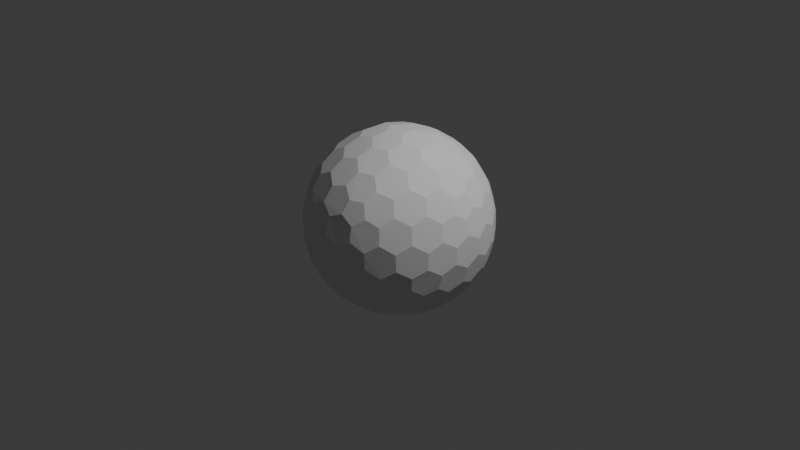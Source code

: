 # Source: Shield01.blend  (saved by Blender 4.3.34; exported with 4.5.12 LTS)
import bpy
from mathutils import Matrix  # noqa: F401  (used for matrix-valued properties, if any)

bpy.ops.wm.read_factory_settings(use_empty=True)
scene = bpy.context.scene
scene.name = 'Scene'

# ---- collections
col_collection = bpy.data.collections.new('Collection'); scene.collection.children.link(col_collection)

# ---- world
world_world = bpy.data.worlds.new('World'); scene.world = world_world
world_world.use_nodes = True; world_world.node_tree.nodes.clear()
_N = world_world.node_tree.nodes; _L = world_world.node_tree.links
n0 = _N.new('ShaderNodeOutputWorld'); n0.name = 'World Output'; n0.location = (300, 300)
n1 = _N.new('ShaderNodeBackground'); n1.name = 'Background'; n1.location = (10, 300)
n1.inputs[0].default_value = (0.05088, 0.05088, 0.05088, 1.0)
_L.new(n1.outputs[0], n0.inputs[0])
n0.is_active_output = True
world_world.color = (0.05088, 0.05088, 0.05088)
world_world.sun_shadow_jitter_overblur = 0.0

# ---- cameras
cam_camera = bpy.data.cameras.new('Camera')
cam_camera.clip_end = 100.0
cam_camera.ortho_scale = 7.314

# ---- lights
light_light = bpy.data.lights.new('Light', 'POINT')
light_light.energy = 1000.0
light_light.shadow_soft_size = 0.1

# ---- meshes
me_icosphere = bpy.data.meshes.new('Icosphere')
me_icosphere.from_pydata([(0.04127, -0.127, -0.9758), (0.7132, -0.4211, -0.533), (-0.108, -0.0785, -0.9758), (-0.108, 0.0785, -0.9758), (0.04127, 0.127, -0.9758), (0.7957, -0.4211, -0.3995), (-0.1546, -0.8869, -0.3995), (-0.8913, -0.127, -0.3995), (-0.3962, 0.8084, -0.3995), (0.6464, 0.6266, -0.3995), (0.7544, -0.5481, -0.317), (-0.2882, -0.8869, -0.317), (-0.9325, -9.662e-09, -0.317), (-0.2882, 0.8869, -0.317), (0.7544, 0.5481, -0.317), (0.3294, -0.7599, 0.533), (-0.6209, -0.5481, 0.533), (-0.7132, 0.4211, 0.533), (0.1801, 0.8084, 0.533), (0.8245, 0.0785, 0.533), (0.108, 0.0785, 0.9758), (0.3781, 0.08719, 0.9011), (0.6369, 0.08719, 0.7412), (0.2298, 0.1669, 0.9402), (0.1998, 0.3326, 0.9011), (0.5067, 0.1751, 0.8199), (0.4806, 0.3492, 0.7777), (0.3231, 0.4278, 0.8199), (0.2797, 0.5788, 0.7412), (0.7382, 0.1669, 0.626), (0.7166, 0.3326, 0.5817), (0.5888, 0.4278, 0.6556), (0.5378, 0.5788, 0.5817), (0.3869, 0.6505, 0.626), (0.3294, 0.7599, 0.533), (-0.04127, 0.127, 0.9758), (0.03391, 0.3865, 0.9011), (0.1139, 0.6327, 0.7412), (-0.08776, 0.2701, 0.9402), (-0.2546, 0.2928, 0.9011), (-0.009907, 0.536, 0.8199), (-0.1836, 0.565, 0.7777), (-0.307, 0.4394, 0.8199), (-0.464, 0.4449, 0.7412), (0.06935, 0.7536, 0.626), (-0.09491, 0.7844, 0.5817), (-0.2249, 0.6922, 0.6556), (-0.3843, 0.6903, 0.5817), (-0.4991, 0.5689, 0.626), (-0.6209, 0.5481, 0.533), (-0.1335, -2.328e-09, 0.9758), (-0.3571, 0.1517, 0.9011), (-0.5665, 0.3038, 0.7412), (-0.284, -7.567e-10, 0.9402), (-0.3571, -0.1517, 0.9011), (-0.5128, 0.1562, 0.8199), (-0.5941, 3.26e-09, 0.7777), (-0.5128, -0.1562, 0.8199), (-0.5665, -0.3038, 0.7412), (-0.6953, 0.2988, 0.626), (-0.7753, 0.1521, 0.5817), (-0.7278, -8.207e-09, 0.6556), (-0.7753, -0.1521, 0.5817), (-0.6953, -0.2988, 0.626), (-0.7132, -0.4211, 0.533), (-0.04127, -0.127, 0.9758), (-0.2546, -0.2928, 0.9011), (-0.464, -0.4449, 0.7412), (-0.08776, -0.2701, 0.9402), (0.03391, -0.3865, 0.9011), (-0.307, -0.4394, 0.8199), (-0.1836, -0.565, 0.7777), (-0.009907, -0.536, 0.8199), (0.1139, -0.6327, 0.7412), (-0.4991, -0.5689, 0.626), (-0.3843, -0.6903, 0.5817), (-0.2249, -0.6922, 0.6556), (-0.09491, -0.7844, 0.5817), (0.06935, -0.7536, 0.626), (0.1801, -0.8084, 0.533), (0.108, -0.0785, 0.9758), (0.1998, -0.3326, 0.9011), (0.2797, -0.5788, 0.7412), (0.2298, -0.1669, 0.9402), (0.3781, -0.08719, 0.9011), (0.3231, -0.4278, 0.8199), (0.4806, -0.3492, 0.7777), (0.5067, -0.1751, 0.8199), (0.6369, -0.08719, 0.7412), (0.3869, -0.6505, 0.626), (0.5378, -0.5788, 0.5817), (0.5888, -0.4278, 0.6556), (0.7166, -0.3326, 0.5817), (0.7382, -0.1669, 0.626), (0.8245, -0.0785, 0.533), (0.8913, 0.127, 0.3995), (0.9199, 0.2928, 0.1752), (0.8704, 0.4449, -0.08356), (0.8802, 0.2701, 0.342), (0.7908, 0.3865, 0.4333), (0.8706, 0.4394, 0.09203), (0.7777, 0.565, 0.1836), (0.7377, 0.536, 0.3578), (0.612, 0.6327, 0.4333), (0.7831, 0.5689, -0.1665), (0.6921, 0.6903, -0.08356), (0.687, 0.6922, 0.09203), (0.5627, 0.7844, 0.1752), (0.5289, 0.7536, 0.342), (0.3962, 0.8084, 0.3995), (0.1546, 0.8869, 0.3995), (0.005802, 0.9653, 0.1752), (-0.1541, 0.9653, -0.08356), (0.01511, 0.9206, 0.342), (-0.1232, 0.8716, 0.4333), (-0.1489, 0.9638, 0.09203), (-0.2971, 0.9142, 0.1836), (-0.2818, 0.8673, 0.3578), (-0.4126, 0.7775, 0.4333), (-0.2991, 0.9206, -0.1665), (-0.4427, 0.8716, -0.08356), (-0.446, 0.8673, 0.09203), (-0.5721, 0.7775, 0.1752), (-0.5533, 0.7359, 0.342), (-0.6464, 0.6266, 0.3995), (-0.7957, 0.4211, 0.3995), (-0.9163, 0.3038, 0.1752), (-0.9657, 0.1517, -0.08356), (-0.8709, 0.2988, 0.342), (-0.867, 0.1521, 0.4333), (-0.9626, 0.1562, 0.09203), (-0.9613, -1.825e-07, 0.1836), (-0.9119, -8.941e-08, 0.3578), (-0.867, -0.1521, 0.4333), (-0.968, -1.132e-07, -0.1665), (-0.9657, -0.1517, -0.08356), (-0.9626, -0.1562, 0.09203), (-0.9163, -0.3038, 0.1752), (-0.8709, -0.2988, 0.342), (-0.7957, -0.4211, 0.3995), (-0.6464, -0.6266, 0.3995), (-0.5721, -0.7775, 0.1752), (-0.4427, -0.8716, -0.08356), (-0.5533, -0.7359, 0.342), (-0.4126, -0.7775, 0.4333), (-0.446, -0.8673, 0.09203), (-0.2971, -0.9142, 0.1836), (-0.2818, -0.8673, 0.3578), (-0.1232, -0.8716, 0.4333), (-0.2991, -0.9206, -0.1665), (-0.1541, -0.9653, -0.08356), (-0.1489, -0.9638, 0.09203), (0.005802, -0.9653, 0.1752), (0.01511, -0.9206, 0.342), (0.1546, -0.8869, 0.3995), (0.3962, -0.8084, 0.3995), (0.5627, -0.7844, 0.1752), (0.6921, -0.6903, -0.08356), (0.5289, -0.7536, 0.342), (0.612, -0.6327, 0.4333), (0.687, -0.6922, 0.09203), (0.7777, -0.565, 0.1836), (0.7377, -0.536, 0.3578), (0.7908, -0.3865, 0.4333), (0.7831, -0.5689, -0.1665), (0.8704, -0.4449, -0.08356), (0.8706, -0.4394, 0.09203), (0.9199, -0.2928, 0.1752), (0.8802, -0.2701, 0.342), (0.8913, -0.127, 0.3995), (0.2882, 0.8869, 0.317), (0.4427, 0.8716, 0.08356), (0.5721, 0.7775, -0.1752), (0.2991, 0.9206, 0.1665), (0.1541, 0.9653, 0.08356), (0.446, 0.8673, -0.09203), (0.2971, 0.9142, -0.1836), (0.1489, 0.9638, -0.09203), (-0.005802, 0.9653, -0.1752), (0.5533, 0.7359, -0.342), (0.4126, 0.7775, -0.4333), (0.2818, 0.8673, -0.3578), (0.1232, 0.8716, -0.4333), (-0.01511, 0.9206, -0.342), (-0.1546, 0.8869, -0.3995), (-0.7544, 0.5481, 0.317), (-0.6921, 0.6903, 0.08356), (-0.5627, 0.7844, -0.1752), (-0.7831, 0.5689, 0.1665), (-0.8704, 0.4449, 0.08356), (-0.687, 0.6922, -0.09203), (-0.7777, 0.565, -0.1836), (-0.8706, 0.4394, -0.09203), (-0.9199, 0.2928, -0.1752), (-0.5289, 0.7536, -0.342), (-0.612, 0.6327, -0.4333), (-0.7377, 0.536, -0.3578), (-0.7908, 0.3865, -0.4333), (-0.8802, 0.2701, -0.342), (-0.8913, 0.127, -0.3995), (-0.7544, -0.5481, 0.317), (-0.8704, -0.4449, 0.08356), (-0.9199, -0.2928, -0.1752), (-0.7831, -0.5689, 0.1665), (-0.6921, -0.6903, 0.08356), (-0.8706, -0.4394, -0.09203), (-0.7777, -0.565, -0.1836), (-0.687, -0.6922, -0.09203), (-0.5627, -0.7844, -0.1752), (-0.8802, -0.2701, -0.342), (-0.7908, -0.3865, -0.4333), (-0.7377, -0.536, -0.3578), (-0.612, -0.6327, -0.4333), (-0.5289, -0.7536, -0.342), (-0.3962, -0.8084, -0.3995), (0.2882, -0.8869, 0.317), (0.1541, -0.9653, 0.08356), (-0.005802, -0.9653, -0.1752), (0.2991, -0.9206, 0.1665), (0.4427, -0.8716, 0.08356), (0.1489, -0.9638, -0.09203), (0.2971, -0.9142, -0.1836), (0.446, -0.8673, -0.09203), (0.5721, -0.7775, -0.1752), (-0.01511, -0.9206, -0.342), (0.1232, -0.8716, -0.4333), (0.2818, -0.8673, -0.3578), (0.4126, -0.7775, -0.4333), (0.5533, -0.7359, -0.342), (0.6464, -0.6266, -0.3995), (0.9325, 2.27e-09, 0.317), (0.9657, -0.1517, 0.08356), (0.9163, -0.3038, -0.1752), (0.968, 2.678e-09, 0.1665), (0.9657, 0.1517, 0.08356), (0.9626, -0.1562, -0.09203), (0.9613, 9.313e-09, -0.1836), (0.9626, 0.1562, -0.09203), (0.9163, 0.3038, -0.1752), (0.8709, -0.2988, -0.342), (0.867, -0.1521, -0.4333), (0.9119, 1.74e-08, -0.3578), (0.867, 0.1521, -0.4333), (0.8709, 0.2988, -0.342), (0.7957, 0.4211, -0.3995), (0.6209, 0.5481, -0.533), (0.464, 0.4449, -0.7412), (0.2546, 0.2928, -0.9011), (0.4991, 0.5689, -0.626), (0.3843, 0.6903, -0.5817), (0.307, 0.4394, -0.8199), (0.1836, 0.565, -0.7777), (0.2249, 0.6922, -0.6556), (0.09491, 0.7844, -0.5817), (0.08776, 0.2701, -0.9402), (-0.03391, 0.3865, -0.9011), (0.009907, 0.536, -0.8199), (-0.1139, 0.6327, -0.7412), (-0.06935, 0.7536, -0.626), (-0.1801, 0.8084, -0.533), (-0.3294, 0.7599, -0.533), (-0.2797, 0.5788, -0.7412), (-0.1998, 0.3326, -0.9011), (-0.3869, 0.6505, -0.626), (-0.5378, 0.5788, -0.5817), (-0.3231, 0.4278, -0.8199), (-0.4806, 0.3492, -0.7777), (-0.5888, 0.4278, -0.6556), (-0.7166, 0.3326, -0.5817), (-0.2298, 0.1669, -0.9402), (-0.3781, 0.08719, -0.9011), (-0.5067, 0.175, -0.8199), (-0.6369, 0.08719, -0.7412), (-0.7382, 0.1669, -0.626), (-0.8245, 0.0785, -0.533), (-0.8245, -0.0785, -0.533), (-0.6369, -0.08719, -0.7412), (-0.3781, -0.08719, -0.9011), (-0.7382, -0.1669, -0.626), (-0.7166, -0.3326, -0.5817), (-0.5067, -0.1751, -0.8199), (-0.4806, -0.3492, -0.7777), (-0.5888, -0.4278, -0.6556), (-0.5378, -0.5788, -0.5817), (-0.2298, -0.1669, -0.9402), (-0.1998, -0.3326, -0.9011), (-0.3231, -0.4278, -0.8199), (-0.2797, -0.5788, -0.7412), (-0.3869, -0.6505, -0.626), (-0.3294, -0.7599, -0.533), (0.7132, 0.4211, -0.533), (0.7753, 0.1521, -0.5817), (0.7753, -0.1521, -0.5817), (0.6953, 0.2988, -0.626), (0.5665, 0.3038, -0.7412), (0.7278, -3.026e-07, -0.6556), (0.5941, -5.249e-07, -0.7777), (0.5128, 0.1562, -0.8199), (0.3571, 0.1517, -0.9011), (0.6953, -0.2988, -0.626), (0.5665, -0.3038, -0.7412), (0.5128, -0.1562, -0.8199), (0.3571, -0.1517, -0.9011), (0.284, -2.274e-07, -0.9402), (0.1335, -1.35e-08, -0.9758), (-0.1801, -0.8084, -0.533), (-0.1139, -0.6327, -0.7412), (-0.03391, -0.3865, -0.9011), (-0.06935, -0.7536, -0.626), (0.09491, -0.7844, -0.5817), (0.009908, -0.536, -0.8199), (0.1836, -0.565, -0.7777), (0.2249, -0.6922, -0.6556), (0.3843, -0.6903, -0.5817), (0.08776, -0.2701, -0.9402), (0.2546, -0.2928, -0.9011), (0.307, -0.4394, -0.8199), (0.464, -0.4449, -0.7412), (0.4991, -0.5689, -0.626), (0.6209, -0.5481, -0.533), (0.04127, -0.127, -0.9758), (0.04127, -0.127, -0.9758), (-0.108, -0.0785, -0.9758), (-0.108, -0.0785, -0.9758), (-0.108, 0.0785, -0.9758), (-0.108, 0.0785, -0.9758), (0.04127, 0.127, -0.9758), (0.04127, 0.127, -0.9758), (0.7132, -0.4211, -0.533), (0.7132, -0.4211, -0.533), (0.7957, -0.4211, -0.3995), (0.7957, -0.4211, -0.3995), (0.7544, -0.5481, -0.317), (0.7544, -0.5481, -0.317), (-0.1546, -0.8869, -0.3995), (-0.1546, -0.8869, -0.3995), (-0.2882, -0.8869, -0.317), (-0.2882, -0.8869, -0.317), (-0.8913, -0.127, -0.3995), (-0.8913, -0.127, -0.3995), (-0.9325, -9.662e-09, -0.317), (-0.9325, -9.662e-09, -0.317), (-0.3962, 0.8084, -0.3995), (-0.3962, 0.8084, -0.3995), (-0.2882, 0.8869, -0.317), (-0.2882, 0.8869, -0.317), (0.6464, 0.6266, -0.3995), (0.6464, 0.6266, -0.3995), (0.7544, 0.5481, -0.317), (0.7544, 0.5481, -0.317), (0.3781, 0.08719, 0.9011), (0.3781, 0.08719, 0.9011), (0.2298, 0.1669, 0.9402), (0.2298, 0.1669, 0.9402), (0.108, 0.0785, 0.9758), (0.108, 0.0785, 0.9758), (0.1998, 0.3326, 0.9011), (0.1998, 0.3326, 0.9011), (0.6369, 0.08719, 0.7412), (0.6369, 0.08719, 0.7412), (0.5067, 0.1751, 0.8199), (0.5067, 0.1751, 0.8199), (0.4806, 0.3492, 0.7777), (0.4806, 0.3492, 0.7777), (0.3231, 0.4278, 0.8199), (0.3231, 0.4278, 0.8199), (0.2797, 0.5788, 0.7412), (0.2797, 0.5788, 0.7412), (0.8245, 0.0785, 0.533), (0.8245, 0.0785, 0.533), (0.7382, 0.1669, 0.626), (0.7382, 0.1669, 0.626), (0.7166, 0.3326, 0.5817), (0.7166, 0.3326, 0.5817), (0.5888, 0.4278, 0.6556), (0.5888, 0.4278, 0.6556), (0.5378, 0.5788, 0.5817), (0.5378, 0.5788, 0.5817), (0.3869, 0.6505, 0.626), (0.3869, 0.6505, 0.626), (0.1801, 0.8084, 0.533), (0.1801, 0.8084, 0.533), (0.3294, 0.7599, 0.533), (0.3294, 0.7599, 0.533), (-0.04127, 0.127, 0.9758), (-0.04127, 0.127, 0.9758), (0.03391, 0.3865, 0.9011), (0.03391, 0.3865, 0.9011), (0.1139, 0.6327, 0.7412), (0.1139, 0.6327, 0.7412), (-0.08776, 0.2701, 0.9402), (-0.08776, 0.2701, 0.9402), (-0.2546, 0.2928, 0.9011), (-0.2546, 0.2928, 0.9011), (-0.009907, 0.536, 0.8199), (-0.009907, 0.536, 0.8199), (-0.1836, 0.565, 0.7777), (-0.1836, 0.565, 0.7777), (-0.307, 0.4394, 0.8199), (-0.307, 0.4394, 0.8199), (-0.464, 0.4449, 0.7412), (-0.464, 0.4449, 0.7412), (0.06935, 0.7536, 0.626), (0.06935, 0.7536, 0.626), (-0.09491, 0.7844, 0.5817), (-0.09491, 0.7844, 0.5817), (-0.2249, 0.6922, 0.6556), (-0.2249, 0.6922, 0.6556), (-0.3843, 0.6903, 0.5817), (-0.3843, 0.6903, 0.5817), (-0.4991, 0.5689, 0.626), (-0.4991, 0.5689, 0.626), (-0.7132, 0.4211, 0.533), (-0.7132, 0.4211, 0.533), (-0.6209, 0.5481, 0.533), (-0.6209, 0.5481, 0.533), (-0.1335, -2.328e-09, 0.9758), (-0.1335, -2.328e-09, 0.9758), (-0.3571, 0.1517, 0.9011), (-0.3571, 0.1517, 0.9011), (-0.5665, 0.3038, 0.7412), (-0.5665, 0.3038, 0.7412), (-0.284, -7.567e-10, 0.9402), (-0.284, -7.567e-10, 0.9402), (-0.3571, -0.1517, 0.9011), (-0.3571, -0.1517, 0.9011), (-0.5128, 0.1562, 0.8199), (-0.5128, 0.1562, 0.8199), (-0.5941, 3.26e-09, 0.7777), (-0.5941, 3.26e-09, 0.7777), (-0.5128, -0.1562, 0.8199), (-0.5128, -0.1562, 0.8199), (-0.5665, -0.3038, 0.7412), (-0.5665, -0.3038, 0.7412), (-0.6953, 0.2988, 0.626), (-0.6953, 0.2988, 0.626), (-0.7753, 0.1521, 0.5817), (-0.7753, 0.1521, 0.5817), (-0.7278, -8.207e-09, 0.6556), (-0.7278, -8.207e-09, 0.6556), (-0.7753, -0.1521, 0.5817), (-0.7753, -0.1521, 0.5817), (-0.6953, -0.2988, 0.626), (-0.6953, -0.2988, 0.626), (-0.6209, -0.5481, 0.533), (-0.6209, -0.5481, 0.533), (-0.7132, -0.4211, 0.533), (-0.7132, -0.4211, 0.533), (-0.04127, -0.127, 0.9758), (-0.04127, -0.127, 0.9758), (-0.2546, -0.2928, 0.9011), (-0.2546, -0.2928, 0.9011), (-0.464, -0.4449, 0.7412), (-0.464, -0.4449, 0.7412), (-0.08776, -0.2701, 0.9402), (-0.08776, -0.2701, 0.9402), (0.03391, -0.3865, 0.9011), (0.03391, -0.3865, 0.9011), (-0.307, -0.4394, 0.8199), (-0.307, -0.4394, 0.8199), (-0.1836, -0.565, 0.7777), (-0.1836, -0.565, 0.7777), (-0.009907, -0.536, 0.8199), (-0.009907, -0.536, 0.8199), (0.1139, -0.6327, 0.7412), (0.1139, -0.6327, 0.7412), (-0.4991, -0.5689, 0.626), (-0.4991, -0.5689, 0.626), (-0.3843, -0.6903, 0.5817), (-0.3843, -0.6903, 0.5817), (-0.2249, -0.6922, 0.6556), (-0.2249, -0.6922, 0.6556), (-0.09491, -0.7844, 0.5817), (-0.09491, -0.7844, 0.5817), (0.06935, -0.7536, 0.626), (0.06935, -0.7536, 0.626), (0.3294, -0.7599, 0.533), (0.3294, -0.7599, 0.533), (0.1801, -0.8084, 0.533), (0.1801, -0.8084, 0.533), (0.108, -0.0785, 0.9758), (0.108, -0.0785, 0.9758), (0.1998, -0.3326, 0.9011), (0.1998, -0.3326, 0.9011), (0.2797, -0.5788, 0.7412), (0.2797, -0.5788, 0.7412), (0.2298, -0.1669, 0.9402), (0.2298, -0.1669, 0.9402), (0.3781, -0.08719, 0.9011), (0.3781, -0.08719, 0.9011), (0.3231, -0.4278, 0.8199), (0.3231, -0.4278, 0.8199), (0.4806, -0.3492, 0.7777), (0.4806, -0.3492, 0.7777), (0.5067, -0.1751, 0.8199), (0.5067, -0.1751, 0.8199), (0.6369, -0.08719, 0.7412), (0.6369, -0.08719, 0.7412), (0.3869, -0.6505, 0.626), (0.3869, -0.6505, 0.626), (0.5378, -0.5788, 0.5817), (0.5378, -0.5788, 0.5817), (0.5888, -0.4278, 0.6556), (0.5888, -0.4278, 0.6556), (0.7166, -0.3326, 0.5817), (0.7166, -0.3326, 0.5817), (0.7382, -0.1669, 0.626), (0.7382, -0.1669, 0.626), (0.8245, -0.0785, 0.533), (0.8245, -0.0785, 0.533), (0.8913, 0.127, 0.3995), (0.8913, 0.127, 0.3995), (0.9199, 0.2928, 0.1752), (0.9199, 0.2928, 0.1752), (0.8802, 0.2701, 0.342), (0.8802, 0.2701, 0.342), (0.7908, 0.3865, 0.4333), (0.7908, 0.3865, 0.4333), (0.8704, 0.4449, -0.08356), (0.8704, 0.4449, -0.08356), (0.8706, 0.4394, 0.09203), (0.8706, 0.4394, 0.09203), (0.7777, 0.565, 0.1836), (0.7777, 0.565, 0.1836), (0.7377, 0.536, 0.3578), (0.7377, 0.536, 0.3578), (0.612, 0.6327, 0.4333), (0.612, 0.6327, 0.4333), (0.7831, 0.5689, -0.1665), (0.7831, 0.5689, -0.1665), (0.6921, 0.6903, -0.08356), (0.6921, 0.6903, -0.08356), (0.687, 0.6922, 0.09203), (0.687, 0.6922, 0.09203), (0.5627, 0.7844, 0.1752), (0.5627, 0.7844, 0.1752), (0.5289, 0.7536, 0.342), (0.5289, 0.7536, 0.342), (0.3962, 0.8084, 0.3995), (0.3962, 0.8084, 0.3995), (0.1546, 0.8869, 0.3995), (0.1546, 0.8869, 0.3995), (0.005802, 0.9653, 0.1752), (0.005802, 0.9653, 0.1752), (0.01511, 0.9206, 0.342), (0.01511, 0.9206, 0.342), (-0.1232, 0.8716, 0.4333), (-0.1232, 0.8716, 0.4333), (-0.1541, 0.9653, -0.08356), (-0.1541, 0.9653, -0.08356), (-0.1489, 0.9638, 0.09203), (-0.1489, 0.9638, 0.09203), (-0.2971, 0.9142, 0.1836), (-0.2971, 0.9142, 0.1836), (-0.2818, 0.8673, 0.3578), (-0.2818, 0.8673, 0.3578), (-0.4126, 0.7775, 0.4333), (-0.4126, 0.7775, 0.4333), (-0.2991, 0.9206, -0.1665), (-0.2991, 0.9206, -0.1665), (-0.4427, 0.8716, -0.08356), (-0.4427, 0.8716, -0.08356), (-0.446, 0.8673, 0.09203), (-0.446, 0.8673, 0.09203), (-0.5721, 0.7775, 0.1752), (-0.5721, 0.7775, 0.1752), (-0.5533, 0.7359, 0.342), (-0.5533, 0.7359, 0.342), (-0.6464, 0.6266, 0.3995), (-0.6464, 0.6266, 0.3995), (-0.7957, 0.4211, 0.3995), (-0.7957, 0.4211, 0.3995), (-0.9163, 0.3038, 0.1752), (-0.9163, 0.3038, 0.1752), (-0.8709, 0.2988, 0.342), (-0.8709, 0.2988, 0.342), (-0.867, 0.1521, 0.4333), (-0.867, 0.1521, 0.4333), (-0.9657, 0.1517, -0.08356), (-0.9657, 0.1517, -0.08356), (-0.9626, 0.1562, 0.09203), (-0.9626, 0.1562, 0.09203), (-0.9613, -1.825e-07, 0.1836), (-0.9613, -1.825e-07, 0.1836), (-0.9119, -8.941e-08, 0.3578), (-0.9119, -8.941e-08, 0.3578), (-0.867, -0.1521, 0.4333), (-0.867, -0.1521, 0.4333), (-0.968, -1.132e-07, -0.1665), (-0.968, -1.132e-07, -0.1665), (-0.9657, -0.1517, -0.08356), (-0.9657, -0.1517, -0.08356), (-0.9626, -0.1562, 0.09203), (-0.9626, -0.1562, 0.09203), (-0.9163, -0.3038, 0.1752), (-0.9163, -0.3038, 0.1752), (-0.8709, -0.2988, 0.342), (-0.8709, -0.2988, 0.342), (-0.7957, -0.4211, 0.3995), (-0.7957, -0.4211, 0.3995), (-0.6464, -0.6266, 0.3995), (-0.6464, -0.6266, 0.3995), (-0.5721, -0.7775, 0.1752), (-0.5721, -0.7775, 0.1752), (-0.5533, -0.7359, 0.342), (-0.5533, -0.7359, 0.342), (-0.4126, -0.7775, 0.4333), (-0.4126, -0.7775, 0.4333), (-0.4427, -0.8716, -0.08356), (-0.4427, -0.8716, -0.08356), (-0.446, -0.8673, 0.09203), (-0.446, -0.8673, 0.09203), (-0.2971, -0.9142, 0.1836), (-0.2971, -0.9142, 0.1836), (-0.2818, -0.8673, 0.3578), (-0.2818, -0.8673, 0.3578), (-0.1232, -0.8716, 0.4333), (-0.1232, -0.8716, 0.4333), (-0.2991, -0.9206, -0.1665), (-0.2991, -0.9206, -0.1665), (-0.1541, -0.9653, -0.08356), (-0.1541, -0.9653, -0.08356), (-0.1489, -0.9638, 0.09203), (-0.1489, -0.9638, 0.09203), (0.005802, -0.9653, 0.1752), (0.005802, -0.9653, 0.1752), (0.01511, -0.9206, 0.342), (0.01511, -0.9206, 0.342), (0.1546, -0.8869, 0.3995), (0.1546, -0.8869, 0.3995), (0.3962, -0.8084, 0.3995), (0.3962, -0.8084, 0.3995), (0.5627, -0.7844, 0.1752), (0.5627, -0.7844, 0.1752), (0.5289, -0.7536, 0.342), (0.5289, -0.7536, 0.342), (0.612, -0.6327, 0.4333), (0.612, -0.6327, 0.4333), (0.6921, -0.6903, -0.08356), (0.6921, -0.6903, -0.08356), (0.687, -0.6922, 0.09203), (0.687, -0.6922, 0.09203), (0.7777, -0.565, 0.1836), (0.7777, -0.565, 0.1836), (0.7377, -0.536, 0.3578), (0.7377, -0.536, 0.3578), (0.7908, -0.3865, 0.4333), (0.7908, -0.3865, 0.4333), (0.7831, -0.5689, -0.1665), (0.7831, -0.5689, -0.1665), (0.8704, -0.4449, -0.08356), (0.8704, -0.4449, -0.08356), (0.8706, -0.4394, 0.09203), (0.8706, -0.4394, 0.09203), (0.9199, -0.2928, 0.1752), (0.9199, -0.2928, 0.1752), (0.8802, -0.2701, 0.342), (0.8802, -0.2701, 0.342), (0.8913, -0.127, 0.3995), (0.8913, -0.127, 0.3995), (0.2882, 0.8869, 0.317), (0.2882, 0.8869, 0.317), (0.4427, 0.8716, 0.08356), (0.4427, 0.8716, 0.08356), (0.5721, 0.7775, -0.1752), (0.5721, 0.7775, -0.1752), (0.2991, 0.9206, 0.1665), (0.2991, 0.9206, 0.1665), (0.1541, 0.9653, 0.08356), (0.1541, 0.9653, 0.08356), (0.446, 0.8673, -0.09203), (0.446, 0.8673, -0.09203), (0.2971, 0.9142, -0.1836), (0.2971, 0.9142, -0.1836), (0.1489, 0.9638, -0.09203), (0.1489, 0.9638, -0.09203), (-0.005802, 0.9653, -0.1752), (-0.005802, 0.9653, -0.1752), (0.5533, 0.7359, -0.342), (0.5533, 0.7359, -0.342), (0.4126, 0.7775, -0.4333), (0.4126, 0.7775, -0.4333), (0.2818, 0.8673, -0.3578), (0.2818, 0.8673, -0.3578), (0.1232, 0.8716, -0.4333), (0.1232, 0.8716, -0.4333), (-0.01511, 0.9206, -0.342), (-0.01511, 0.9206, -0.342), (-0.1546, 0.8869, -0.3995), (-0.1546, 0.8869, -0.3995), (-0.7544, 0.5481, 0.317), (-0.7544, 0.5481, 0.317), (-0.6921, 0.6903, 0.08356), (-0.6921, 0.6903, 0.08356), (-0.5627, 0.7844, -0.1752), (-0.5627, 0.7844, -0.1752), (-0.7831, 0.5689, 0.1665), (-0.7831, 0.5689, 0.1665), (-0.8704, 0.4449, 0.08356), (-0.8704, 0.4449, 0.08356), (-0.687, 0.6922, -0.09203), (-0.687, 0.6922, -0.09203), (-0.7777, 0.565, -0.1836), (-0.7777, 0.565, -0.1836), (-0.8706, 0.4394, -0.09203), (-0.8706, 0.4394, -0.09203), (-0.9199, 0.2928, -0.1752), (-0.9199, 0.2928, -0.1752), (-0.5289, 0.7536, -0.342), (-0.5289, 0.7536, -0.342), (-0.612, 0.6327, -0.4333), (-0.612, 0.6327, -0.4333), (-0.7377, 0.536, -0.3578), (-0.7377, 0.536, -0.3578), (-0.7908, 0.3865, -0.4333), (-0.7908, 0.3865, -0.4333), (-0.8802, 0.2701, -0.342), (-0.8802, 0.2701, -0.342), (-0.8913, 0.127, -0.3995), (-0.8913, 0.127, -0.3995), (-0.7544, -0.5481, 0.317), (-0.7544, -0.5481, 0.317), (-0.8704, -0.4449, 0.08356), (-0.8704, -0.4449, 0.08356), (-0.9199, -0.2928, -0.1752), (-0.9199, -0.2928, -0.1752), (-0.7831, -0.5689, 0.1665), (-0.7831, -0.5689, 0.1665), (-0.6921, -0.6903, 0.08356), (-0.6921, -0.6903, 0.08356), (-0.8706, -0.4394, -0.09203), (-0.8706, -0.4394, -0.09203), (-0.7777, -0.565, -0.1836), (-0.7777, -0.565, -0.1836), (-0.687, -0.6922, -0.09203), (-0.687, -0.6922, -0.09203), (-0.5627, -0.7844, -0.1752), (-0.5627, -0.7844, -0.1752), (-0.8802, -0.2701, -0.342), (-0.8802, -0.2701, -0.342), (-0.7908, -0.3865, -0.4333), (-0.7908, -0.3865, -0.4333), (-0.7377, -0.536, -0.3578), (-0.7377, -0.536, -0.3578), (-0.612, -0.6327, -0.4333), (-0.612, -0.6327, -0.4333), (-0.5289, -0.7536, -0.342), (-0.5289, -0.7536, -0.342), (-0.3962, -0.8084, -0.3995), (-0.3962, -0.8084, -0.3995), (0.2882, -0.8869, 0.317), (0.2882, -0.8869, 0.317), (0.1541, -0.9653, 0.08356), (0.1541, -0.9653, 0.08356), (-0.005802, -0.9653, -0.1752), (-0.005802, -0.9653, -0.1752), (0.2991, -0.9206, 0.1665), (0.2991, -0.9206, 0.1665), (0.4427, -0.8716, 0.08356), (0.4427, -0.8716, 0.08356), (0.1489, -0.9638, -0.09203), (0.1489, -0.9638, -0.09203), (0.2971, -0.9142, -0.1836), (0.2971, -0.9142, -0.1836), (0.446, -0.8673, -0.09203), (0.446, -0.8673, -0.09203), (0.5721, -0.7775, -0.1752), (0.5721, -0.7775, -0.1752), (-0.01511, -0.9206, -0.342), (-0.01511, -0.9206, -0.342), (0.1232, -0.8716, -0.4333), (0.1232, -0.8716, -0.4333), (0.2818, -0.8673, -0.3578), (0.2818, -0.8673, -0.3578), (0.4126, -0.7775, -0.4333), (0.4126, -0.7775, -0.4333), (0.5533, -0.7359, -0.342), (0.5533, -0.7359, -0.342), (0.6464, -0.6266, -0.3995), (0.6464, -0.6266, -0.3995), (0.9325, 2.27e-09, 0.317), (0.9325, 2.27e-09, 0.317), (0.9657, -0.1517, 0.08356), (0.9657, -0.1517, 0.08356), (0.9163, -0.3038, -0.1752), (0.9163, -0.3038, -0.1752), (0.968, 2.678e-09, 0.1665), (0.968, 2.678e-09, 0.1665), (0.9657, 0.1517, 0.08356), (0.9657, 0.1517, 0.08356), (0.9626, -0.1562, -0.09203), (0.9626, -0.1562, -0.09203), (0.9613, 9.313e-09, -0.1836), (0.9613, 9.313e-09, -0.1836), (0.9626, 0.1562, -0.09203), (0.9626, 0.1562, -0.09203), (0.9163, 0.3038, -0.1752), (0.9163, 0.3038, -0.1752), (0.8709, -0.2988, -0.342), (0.8709, -0.2988, -0.342), (0.867, -0.1521, -0.4333), (0.867, -0.1521, -0.4333), (0.9119, 1.74e-08, -0.3578), (0.9119, 1.74e-08, -0.3578), (0.867, 0.1521, -0.4333), (0.867, 0.1521, -0.4333), (0.8709, 0.2988, -0.342), (0.8709, 0.2988, -0.342), (0.7957, 0.4211, -0.3995), (0.7957, 0.4211, -0.3995), (0.6209, 0.5481, -0.533), (0.6209, 0.5481, -0.533), (0.464, 0.4449, -0.7412), (0.464, 0.4449, -0.7412), (0.4991, 0.5689, -0.626), (0.4991, 0.5689, -0.626), (0.3843, 0.6903, -0.5817), (0.3843, 0.6903, -0.5817), (0.2546, 0.2928, -0.9011), (0.2546, 0.2928, -0.9011), (0.307, 0.4394, -0.8199), (0.307, 0.4394, -0.8199), (0.1836, 0.565, -0.7777), (0.1836, 0.565, -0.7777), (0.2249, 0.6922, -0.6556), (0.2249, 0.6922, -0.6556), (0.09491, 0.7844, -0.5817), (0.09491, 0.7844, -0.5817), (0.08776, 0.2701, -0.9402), (0.08776, 0.2701, -0.9402), (-0.03391, 0.3865, -0.9011), (-0.03391, 0.3865, -0.9011), (0.009907, 0.536, -0.8199), (0.009907, 0.536, -0.8199), (-0.1139, 0.6327, -0.7412), (-0.1139, 0.6327, -0.7412), (-0.06935, 0.7536, -0.626), (-0.06935, 0.7536, -0.626), (-0.1801, 0.8084, -0.533), (-0.1801, 0.8084, -0.533), (-0.3294, 0.7599, -0.533), (-0.3294, 0.7599, -0.533), (-0.2797, 0.5788, -0.7412), (-0.2797, 0.5788, -0.7412), (-0.1998, 0.3326, -0.9011), (-0.1998, 0.3326, -0.9011), (-0.3869, 0.6505, -0.626), (-0.3869, 0.6505, -0.626), (-0.5378, 0.5788, -0.5817), (-0.5378, 0.5788, -0.5817), (-0.3231, 0.4278, -0.8199), (-0.3231, 0.4278, -0.8199), (-0.4806, 0.3492, -0.7777), (-0.4806, 0.3492, -0.7777), (-0.5888, 0.4278, -0.6556), (-0.5888, 0.4278, -0.6556), (-0.7166, 0.3326, -0.5817), (-0.7166, 0.3326, -0.5817), (-0.2298, 0.1669, -0.9402), (-0.2298, 0.1669, -0.9402), (-0.3781, 0.08719, -0.9011), (-0.3781, 0.08719, -0.9011), (-0.5067, 0.175, -0.8199), (-0.5067, 0.175, -0.8199), (-0.6369, 0.08719, -0.7412), (-0.6369, 0.08719, -0.7412), (-0.7382, 0.1669, -0.626), (-0.7382, 0.1669, -0.626), (-0.8245, 0.0785, -0.533), (-0.8245, 0.0785, -0.533), (-0.8245, -0.0785, -0.533), (-0.8245, -0.0785, -0.533), (-0.6369, -0.08719, -0.7412), (-0.6369, -0.08719, -0.7412), (-0.3781, -0.08719, -0.9011), (-0.3781, -0.08719, -0.9011), (-0.7382, -0.1669, -0.626), (-0.7382, -0.1669, -0.626), (-0.7166, -0.3326, -0.5817), (-0.7166, -0.3326, -0.5817), (-0.5067, -0.1751, -0.8199), (-0.5067, -0.1751, -0.8199), (-0.4806, -0.3492, -0.7777), (-0.4806, -0.3492, -0.7777), (-0.5888, -0.4278, -0.6556), (-0.5888, -0.4278, -0.6556), (-0.5378, -0.5788, -0.5817), (-0.5378, -0.5788, -0.5817), (-0.2298, -0.1669, -0.9402), (-0.2298, -0.1669, -0.9402), (-0.1998, -0.3326, -0.9011), (-0.1998, -0.3326, -0.9011), (-0.3231, -0.4278, -0.8199), (-0.3231, -0.4278, -0.8199), (-0.2797, -0.5788, -0.7412), (-0.2797, -0.5788, -0.7412), (-0.3869, -0.6505, -0.626), (-0.3869, -0.6505, -0.626), (-0.3294, -0.7599, -0.533), (-0.3294, -0.7599, -0.533), (0.7132, 0.4211, -0.533), (0.7132, 0.4211, -0.533), (0.7753, 0.1521, -0.5817), (0.7753, 0.1521, -0.5817), (0.7753, -0.1521, -0.5817), (0.7753, -0.1521, -0.5817), (0.6953, 0.2988, -0.626), (0.6953, 0.2988, -0.626), (0.5665, 0.3038, -0.7412), (0.5665, 0.3038, -0.7412), (0.7278, -3.026e-07, -0.6556), (0.7278, -3.026e-07, -0.6556), (0.5941, -5.249e-07, -0.7777), (0.5941, -5.249e-07, -0.7777), (0.5128, 0.1562, -0.8199), (0.5128, 0.1562, -0.8199), (0.3571, 0.1517, -0.9011), (0.3571, 0.1517, -0.9011), (0.6953, -0.2988, -0.626), (0.6953, -0.2988, -0.626), (0.5665, -0.3038, -0.7412), (0.5665, -0.3038, -0.7412), (0.5128, -0.1562, -0.8199), (0.5128, -0.1562, -0.8199), (0.3571, -0.1517, -0.9011), (0.3571, -0.1517, -0.9011), (0.284, -2.274e-07, -0.9402), (0.284, -2.274e-07, -0.9402), (0.1335, -1.35e-08, -0.9758), (0.1335, -1.35e-08, -0.9758), (-0.1801, -0.8084, -0.533), (-0.1801, -0.8084, -0.533), (-0.1139, -0.6327, -0.7412), (-0.1139, -0.6327, -0.7412), (-0.03391, -0.3865, -0.9011), (-0.03391, -0.3865, -0.9011), (-0.06935, -0.7536, -0.626), (-0.06935, -0.7536, -0.626), (0.09491, -0.7844, -0.5817), (0.09491, -0.7844, -0.5817), (0.009908, -0.536, -0.8199), (0.009908, -0.536, -0.8199), (0.1836, -0.565, -0.7777), (0.1836, -0.565, -0.7777), (0.2249, -0.6922, -0.6556), (0.2249, -0.6922, -0.6556), (0.3843, -0.6903, -0.5817), (0.3843, -0.6903, -0.5817), (0.08776, -0.2701, -0.9402), (0.08776, -0.2701, -0.9402), (0.2546, -0.2928, -0.9011), (0.2546, -0.2928, -0.9011), (0.307, -0.4394, -0.8199), (0.307, -0.4394, -0.8199), (0.464, -0.4449, -0.7412), (0.464, -0.4449, -0.7412), (0.4991, -0.5689, -0.626), (0.4991, -0.5689, -0.626), (0.6209, -0.5481, -0.533), (0.6209, -0.5481, -0.533)], [], [(322, 320, 948, 934, 890, 888), (329, 958, 956, 954, 920, 918), (330, 328, 919, 904, 800, 798), (324, 323, 889, 874, 860, 858), (326, 325, 859, 844, 830, 828), (321, 2, 3, 327, 928), (332, 331, 799, 784, 650, 648), (335, 930, 937, 938, 770, 768), (336, 334, 769, 754, 620, 618), (339, 870, 877, 878, 740, 738), (340, 338, 739, 724, 590, 588), (343, 840, 847, 848, 710, 708), (344, 342, 709, 694, 560, 558), (347, 810, 815, 816, 680, 678), (348, 346, 679, 664, 530, 528), (778, 959, 1, 5, 333), (808, 900, 811, 9, 349), (477, 630, 635, 636, 500, 498), (445, 600, 605, 606, 468, 466), (413, 570, 575, 576, 436, 434), (381, 540, 545, 546, 404, 402), (368, 510, 515, 516, 372, 370), (354, 480, 487, 488, 350, 352), (384, 355, 353, 356, 386, 390), (358, 371, 373, 374, 362, 360), (387, 357, 365, 366, 388, 394), (363, 375, 376, 378, 367, 364), (36, 395, 396, 398, 392, 391), (538, 660, 541, 380, 382), (416, 385, 38, 393, 418, 422), (389, 403, 405, 406, 397, 40), (419, 39, 399, 400, 420, 426), (37, 28, 379, 383, 18, 44), (351, 361, 26, 27, 24, 23), (41, 407, 408, 410, 401, 42), (51, 427, 428, 430, 424, 423), (568, 690, 571, 412, 414), (448, 417, 53, 425, 450, 454), (449, 481, 20, 35, 50), (421, 435, 437, 438, 429, 55), (451, 54, 431, 432, 452, 458), (52, 43, 411, 415, 17, 59), (56, 439, 440, 442, 433, 57), (66, 459, 460, 462, 456, 455), (598, 720, 601, 444, 446), (80, 65, 68, 457, 482, 486), (453, 467, 469, 470, 461, 70), (483, 69, 463, 464, 484, 490), (67, 58, 443, 447, 16, 74), (71, 471, 472, 474, 465, 72), (81, 491, 492, 494, 489, 83), (628, 750, 631, 476, 478), (485, 499, 501, 502, 493, 85), (82, 73, 475, 479, 15, 89), (359, 496, 507, 508, 369, 29), (86, 503, 504, 506, 497, 495), (512, 521, 522, 524, 517, 514), (21, 84, 87, 88, 22, 25), (511, 780, 787, 788, 513, 98), (518, 529, 531, 532, 523, 520), (101, 533, 534, 536, 527, 525), (542, 551, 552, 554, 547, 544), (30, 99, 102, 526, 377, 31), (110, 661, 667, 668, 543, 113), (548, 559, 561, 562, 553, 550), (32, 103, 537, 539, 34, 33), (116, 563, 564, 566, 557, 555), (572, 581, 582, 584, 577, 574), (45, 114, 117, 556, 409, 46), (125, 691, 697, 698, 573, 128), (578, 589, 591, 592, 583, 580), (47, 118, 567, 569, 49, 48), (131, 593, 594, 596, 587, 585), (602, 611, 612, 614, 607, 604), (60, 129, 132, 586, 441, 61), (140, 721, 727, 728, 603, 143), (608, 619, 621, 622, 613, 610), (62, 133, 597, 599, 64, 63), (146, 623, 624, 626, 617, 615), (632, 641, 642, 644, 637, 634), (75, 144, 147, 616, 473, 76), (155, 751, 757, 758, 633, 158), (638, 649, 651, 652, 643, 640), (77, 148, 627, 629, 79, 78), (161, 653, 654, 656, 647, 645), (663, 671, 672, 674, 669, 666), (90, 159, 162, 646, 505, 91), (658, 781, 95, 19, 509), (665, 179, 681, 682, 673, 670), (105, 172, 175, 662, 535, 106), (92, 163, 657, 659, 94, 93), (549, 676, 687, 688, 345, 119), (176, 683, 684, 686, 677, 675), (693, 701, 702, 704, 699, 696), (111, 174, 177, 178, 112, 115), (695, 194, 711, 712, 703, 700), (120, 187, 190, 692, 565, 121), (107, 171, 173, 170, 109, 108), (579, 706, 717, 718, 341, 134), (191, 713, 714, 716, 707, 705), (723, 731, 732, 734, 729, 726), (126, 189, 192, 193, 127, 130), (725, 209, 741, 742, 733, 730), (135, 202, 205, 722, 595, 136), (122, 186, 188, 185, 124, 123), (609, 736, 747, 748, 337, 149), (206, 743, 744, 746, 737, 735), (753, 761, 762, 764, 759, 756), (141, 204, 207, 208, 142, 145), (755, 224, 771, 772, 763, 760), (150, 217, 220, 752, 625, 151), (137, 201, 203, 200, 139, 138), (639, 766, 777, 779, 10, 164), (221, 773, 774, 776, 767, 765), (783, 791, 792, 794, 789, 786), (156, 219, 222, 223, 157, 160), (785, 239, 801, 802, 793, 790), (165, 232, 235, 782, 655, 166), (152, 216, 218, 215, 154, 153), (519, 796, 807, 809, 14, 104), (236, 803, 804, 806, 797, 795), (812, 821, 822, 824, 817, 814), (96, 234, 237, 238, 97, 100), (245, 901, 907, 908, 813, 248), (818, 829, 831, 832, 823, 820), (167, 231, 233, 230, 169, 168), (251, 833, 834, 836, 827, 825), (843, 851, 852, 854, 849, 846), (180, 249, 252, 826, 685, 181), (838, 841, 8, 13, 689), (845, 269, 861, 862, 853, 850), (255, 262, 265, 842, 835, 256), (182, 253, 837, 839, 184, 183), (715, 856, 867, 868, 719, 198), (266, 863, 864, 866, 857, 855), (873, 881, 882, 884, 879, 876), (195, 264, 267, 268, 197, 196), (869, 871, 7, 12, 199), (875, 284, 891, 892, 883, 880), (270, 277, 280, 872, 865, 271), (257, 261, 263, 260, 259, 258), (745, 886, 897, 898, 749, 213), (281, 893, 894, 896, 887, 885), (903, 911, 912, 914, 909, 906), (210, 279, 282, 283, 212, 211), (899, 931, 6, 11, 214), (905, 299, 921, 922, 913, 910), (240, 292, 295, 902, 805, 241), (272, 276, 278, 275, 274, 273), (819, 916, 927, 929, 4, 254), (296, 923, 924, 926, 917, 915), (933, 941, 942, 944, 939, 936), (246, 294, 297, 298, 247, 250), (935, 949, 951, 952, 943, 940), (285, 307, 310, 932, 895, 286), (242, 291, 293, 290, 244, 243), (925, 950, 314, 0, 304, 303), (300, 955, 953, 315, 302, 301), (311, 316, 317, 957, 947, 945), (775, 946, 318, 319, 229, 228), (225, 309, 312, 313, 227, 226), (287, 306, 308, 305, 289, 288)])
_uv = me_icosphere.uv_layers.new(name='UVMap')
_uv.uv.foreach_set('vector', [0.2969, 0.9795, 0.5802, 0.8159, 0.5802, 0.4887, 0.2969, 0.3251, 0.01351, 0.4887, 0.01351, 0.8159, 0.2969, 0.9795, 0.5802, 0.8159, 0.5802, 0.4887, 0.2969, 0.3251, 0.01351, 0.4887, 0.01351, 0.8159, 0.2969, 0.9795, 0.5802, 0.8159, 0.5802, 0.4887, 0.2969, 0.3251, 0.01351, 0.4887, 0.01351, 0.8159, 0.2969, 0.9795, 0.5802, 0.8159, 0.5802, 0.4887, 0.2969, 0.3251, 0.01351, 0.4887, 0.01351, 0.8159, 0.2969, 0.9795, 0.5802, 0.8159, 0.5802, 0.4887, 0.2969, 0.3251, 0.01351, 0.4887, 0.01351, 0.8159, 0.6953, 0.5571, 0.9803, 0.35, 0.8714, 0.01499, 0.5192, 0.01499, 0.4103, 0.35, 0.2969, 0.9795, 0.5802, 0.8159, 0.5802, 0.4887, 0.2969, 0.3251, 0.01351, 0.4887, 0.01351, 0.8159, 0.2969, 0.9795, 0.5802, 0.8159, 0.5802, 0.4887, 0.2969, 0.3251, 0.01351, 0.4887, 0.01351, 0.8159, 0.2969, 0.9795, 0.5802, 0.8159, 0.5802, 0.4887, 0.2969, 0.3251, 0.01351, 0.4887, 0.01351, 0.8159, 0.2969, 0.9795, 0.5802, 0.8159, 0.5802, 0.4887, 0.2969, 0.3251, 0.01351, 0.4887, 0.01351, 0.8159, 0.2969, 0.9795, 0.5802, 0.8159, 0.5802, 0.4887, 0.2969, 0.3251, 0.01351, 0.4887, 0.01351, 0.8159, 0.2969, 0.9795, 0.5802, 0.8159, 0.5802, 0.4887, 0.2969, 0.3251, 0.01351, 0.4887, 0.01351, 0.8159, 0.2969, 0.9795, 0.5802, 0.8159, 0.5802, 0.4887, 0.2969, 0.3251, 0.01351, 0.4887, 0.01351, 0.8159, 0.2969, 0.9795, 0.5802, 0.8159, 0.5802, 0.4887, 0.2969, 0.3251, 0.01351, 0.4887, 0.01351, 0.8159, 0.2969, 0.9795, 0.5802, 0.8159, 0.5802, 0.4887, 0.2969, 0.3251, 0.01351, 0.4887, 0.01351, 0.8159, 0.6953, 0.5571, 0.9803, 0.35, 0.8714, 0.01499, 0.5192, 0.01499, 0.4103, 0.35, 0.6953, 0.5571, 0.9803, 0.35, 0.8714, 0.01499, 0.5192, 0.01499, 0.4103, 0.35, 0.2969, 0.9795, 0.5802, 0.8159, 0.5802, 0.4887, 0.2969, 0.3251, 0.01351, 0.4887, 0.01351, 0.8159, 0.2969, 0.9795, 0.5802, 0.8159, 0.5802, 0.4887, 0.2969, 0.3251, 0.01351, 0.4887, 0.01351, 0.8159, 0.2969, 0.9795, 0.5802, 0.8159, 0.5802, 0.4887, 0.2969, 0.3251, 0.01351, 0.4887, 0.01351, 0.8159, 0.2969, 0.9795, 0.5802, 0.8159, 0.5802, 0.4887, 0.2969, 0.3251, 0.01351, 0.4887, 0.01351, 0.8159, 0.2969, 0.9795, 0.5802, 0.8159, 0.5802, 0.4887, 0.2969, 0.3251, 0.01351, 0.4887, 0.01351, 0.8159, 0.2969, 0.9795, 0.5802, 0.8159, 0.5802, 0.4887, 0.2969, 0.3251, 0.01351, 0.4887, 0.01351, 0.8159, 0.2969, 0.9795, 0.5802, 0.8159, 0.5802, 0.4887, 0.2969, 0.3251, 0.01351, 0.4887, 0.01351, 0.8159, 0.2969, 0.9795, 0.5802, 0.8159, 0.5802, 0.4887, 0.2969, 0.3251, 0.01351, 0.4887, 0.01351, 0.8159, 0.2969, 0.9795, 0.5802, 0.8159, 0.5802, 0.4887, 0.2969, 0.3251, 0.01351, 0.4887, 0.01351, 0.8159, 0.2969, 0.9795, 0.5802, 0.8159, 0.5802, 0.4887, 0.2969, 0.3251, 0.01351, 0.4887, 0.01351, 0.8159, 0.2969, 0.9795, 0.5802, 0.8159, 0.5802, 0.4887, 0.2969, 0.3251, 0.01351, 0.4887, 0.01351, 0.8159, 0.6953, 0.5571, 0.9803, 0.35, 0.8714, 0.01499, 0.5192, 0.01499, 0.4103, 0.35, 0.2969, 0.9795, 0.5802, 0.8159, 0.5802, 0.4887, 0.2969, 0.3251, 0.01351, 0.4887, 0.01351, 0.8159, 0.2969, 0.9795, 0.5802, 0.8159, 0.5802, 0.4887, 0.2969, 0.3251, 0.01351, 0.4887, 0.01351, 0.8159, 0.2969, 0.9795, 0.5802, 0.8159, 0.5802, 0.4887, 0.2969, 0.3251, 0.01351, 0.4887, 0.01351, 0.8159, 0.2969, 0.9795, 0.5802, 0.8159, 0.5802, 0.4887, 0.2969, 0.3251, 0.01351, 0.4887, 0.01351, 0.8159, 0.2969, 0.9795, 0.5802, 0.8159, 0.5802, 0.4887, 0.2969, 0.3251, 0.01351, 0.4887, 0.01351, 0.8159, 0.2969, 0.9795, 0.5802, 0.8159, 0.5802, 0.4887, 0.2969, 0.3251, 0.01351, 0.4887, 0.01351, 0.8159, 0.2969, 0.9795, 0.5802, 0.8159, 0.5802, 0.4887, 0.2969, 0.3251, 0.01351, 0.4887, 0.01351, 0.8159, 0.6953, 0.5571, 0.9803, 0.35, 0.8714, 0.01499, 0.5192, 0.01499, 0.4103, 0.35, 0.2969, 0.9795, 0.5802, 0.8159, 0.5802, 0.4887, 0.2969, 0.3251, 0.01351, 0.4887, 0.01351, 0.8159, 0.6953, 0.5571, 0.9803, 0.35, 0.8714, 0.01499, 0.5192, 0.01499, 0.4103, 0.35, 0.2969, 0.9795, 0.5802, 0.8159, 0.5802, 0.4887, 0.2969, 0.3251, 0.01351, 0.4887, 0.01351, 0.8159, 0.2969, 0.9795, 0.5802, 0.8159, 0.5802, 0.4887, 0.2969, 0.3251, 0.01351, 0.4887, 0.01351, 0.8159, 0.2969, 0.9795, 0.5802, 0.8159, 0.5802, 0.4887, 0.2969, 0.3251, 0.01351, 0.4887, 0.01351, 0.8159, 0.2969, 0.9795, 0.5802, 0.8159, 0.5802, 0.4887, 0.2969, 0.3251, 0.01351, 0.4887, 0.01351, 0.8159, 0.2969, 0.9795, 0.5802, 0.8159, 0.5802, 0.4887, 0.2969, 0.3251, 0.01351, 0.4887, 0.01351, 0.8159, 0.6953, 0.5571, 0.9803, 0.35, 0.8714, 0.01499, 0.5192, 0.01499, 0.4103, 0.35, 0.2969, 0.9795, 0.5802, 0.8159, 0.5802, 0.4887, 0.2969, 0.3251, 0.01351, 0.4887, 0.01351, 0.8159, 0.2969, 0.9795, 0.5802, 0.8159, 0.5802, 0.4887, 0.2969, 0.3251, 0.01351, 0.4887, 0.01351, 0.8159, 0.2969, 0.9795, 0.5802, 0.8159, 0.5802, 0.4887, 0.2969, 0.3251, 0.01351, 0.4887, 0.01351, 0.8159, 0.2969, 0.9795, 0.5802, 0.8159, 0.5802, 0.4887, 0.2969, 0.3251, 0.01351, 0.4887, 0.01351, 0.8159, 0.2969, 0.9795, 0.5802, 0.8159, 0.5802, 0.4887, 0.2969, 0.3251, 0.01351, 0.4887, 0.01351, 0.8159, 0.2969, 0.9795, 0.5802, 0.8159, 0.5802, 0.4887, 0.2969, 0.3251, 0.01351, 0.4887, 0.01351, 0.8159, 0.6953, 0.5571, 0.9803, 0.35, 0.8714, 0.01499, 0.5192, 0.01499, 0.4103, 0.35, 0.2969, 0.9795, 0.5802, 0.8159, 0.5802, 0.4887, 0.2969, 0.3251, 0.01351, 0.4887, 0.01351, 0.8159, 0.2969, 0.9795, 0.5802, 0.8159, 0.5802, 0.4887, 0.2969, 0.3251, 0.01351, 0.4887, 0.01351, 0.8159, 0.2969, 0.9795, 0.5802, 0.8159, 0.5802, 0.4887, 0.2969, 0.3251, 0.01351, 0.4887, 0.01351, 0.8159, 0.2969, 0.9795, 0.5802, 0.8159, 0.5802, 0.4887, 0.2969, 0.3251, 0.01351, 0.4887, 0.01351, 0.8159, 0.2969, 0.9795, 0.5802, 0.8159, 0.5802, 0.4887, 0.2969, 0.3251, 0.01351, 0.4887, 0.01351, 0.8159, 0.2969, 0.9795, 0.5802, 0.8159, 0.5802, 0.4887, 0.2969, 0.3251, 0.01351, 0.4887, 0.01351, 0.8159, 0.2969, 0.9795, 0.5802, 0.8159, 0.5802, 0.4887, 0.2969, 0.3251, 0.01351, 0.4887, 0.01351, 0.8159, 0.2969, 0.9795, 0.5802, 0.8159, 0.5802, 0.4887, 0.2969, 0.3251, 0.01351, 0.4887, 0.01351, 0.8159, 0.2969, 0.9795, 0.5802, 0.8159, 0.5802, 0.4887, 0.2969, 0.3251, 0.01351, 0.4887, 0.01351, 0.8159, 0.2969, 0.9795, 0.5802, 0.8159, 0.5802, 0.4887, 0.2969, 0.3251, 0.01351, 0.4887, 0.01351, 0.8159, 0.2969, 0.9795, 0.5802, 0.8159, 0.5802, 0.4887, 0.2969, 0.3251, 0.01351, 0.4887, 0.01351, 0.8159, 0.2969, 0.9795, 0.5802, 0.8159, 0.5802, 0.4887, 0.2969, 0.3251, 0.01351, 0.4887, 0.01351, 0.8159, 0.2969, 0.9795, 0.5802, 0.8159, 0.5802, 0.4887, 0.2969, 0.3251, 0.01351, 0.4887, 0.01351, 0.8159, 0.2969, 0.9795, 0.5802, 0.8159, 0.5802, 0.4887, 0.2969, 0.3251, 0.01351, 0.4887, 0.01351, 0.8159, 0.2969, 0.9795, 0.5802, 0.8159, 0.5802, 0.4887, 0.2969, 0.3251, 0.01351, 0.4887, 0.01351, 0.8159, 0.2969, 0.9795, 0.5802, 0.8159, 0.5802, 0.4887, 0.2969, 0.3251, 0.01351, 0.4887, 0.01351, 0.8159, 0.2969, 0.9795, 0.5802, 0.8159, 0.5802, 0.4887, 0.2969, 0.3251, 0.01351, 0.4887, 0.01351, 0.8159, 0.2969, 0.9795, 0.5802, 0.8159, 0.5802, 0.4887, 0.2969, 0.3251, 0.01351, 0.4887, 0.01351, 0.8159, 0.2969, 0.9795, 0.5802, 0.8159, 0.5802, 0.4887, 0.2969, 0.3251, 0.01351, 0.4887, 0.01351, 0.8159, 0.2969, 0.9795, 0.5802, 0.8159, 0.5802, 0.4887, 0.2969, 0.3251, 0.01351, 0.4887, 0.01351, 0.8159, 0.2969, 0.9795, 0.5802, 0.8159, 0.5802, 0.4887, 0.2969, 0.3251, 0.01351, 0.4887, 0.01351, 0.8159, 0.2969, 0.9795, 0.5802, 0.8159, 0.5802, 0.4887, 0.2969, 0.3251, 0.01351, 0.4887, 0.01351, 0.8159, 0.2969, 0.9795, 0.5802, 0.8159, 0.5802, 0.4887, 0.2969, 0.3251, 0.01351, 0.4887, 0.01351, 0.8159, 0.2969, 0.9795, 0.5802, 0.8159, 0.5802, 0.4887, 0.2969, 0.3251, 0.01351, 0.4887, 0.01351, 0.8159, 0.2969, 0.9795, 0.5802, 0.8159, 0.5802, 0.4887, 0.2969, 0.3251, 0.01351, 0.4887, 0.01351, 0.8159, 0.2969, 0.9795, 0.5802, 0.8159, 0.5802, 0.4887, 0.2969, 0.3251, 0.01351, 0.4887, 0.01351, 0.8159, 0.2969, 0.9795, 0.5802, 0.8159, 0.5802, 0.4887, 0.2969, 0.3251, 0.01351, 0.4887, 0.01351, 0.8159, 0.2969, 0.9795, 0.5802, 0.8159, 0.5802, 0.4887, 0.2969, 0.3251, 0.01351, 0.4887, 0.01351, 0.8159, 0.2969, 0.9795, 0.5802, 0.8159, 0.5802, 0.4887, 0.2969, 0.3251, 0.01351, 0.4887, 0.01351, 0.8159, 0.2969, 0.9795, 0.5802, 0.8159, 0.5802, 0.4887, 0.2969, 0.3251, 0.01351, 0.4887, 0.01351, 0.8159, 0.2969, 0.9795, 0.5802, 0.8159, 0.5802, 0.4887, 0.2969, 0.3251, 0.01351, 0.4887, 0.01351, 0.8159, 0.2969, 0.9795, 0.5802, 0.8159, 0.5802, 0.4887, 0.2969, 0.3251, 0.01351, 0.4887, 0.01351, 0.8159, 0.2969, 0.9795, 0.5802, 0.8159, 0.5802, 0.4887, 0.2969, 0.3251, 0.01351, 0.4887, 0.01351, 0.8159, 0.2969, 0.9795, 0.5802, 0.8159, 0.5802, 0.4887, 0.2969, 0.3251, 0.01351, 0.4887, 0.01351, 0.8159, 0.2969, 0.9795, 0.5802, 0.8159, 0.5802, 0.4887, 0.2969, 0.3251, 0.01351, 0.4887, 0.01351, 0.8159, 0.6953, 0.5571, 0.9803, 0.35, 0.8714, 0.01499, 0.5192, 0.01499, 0.4103, 0.35, 0.2969, 0.9795, 0.5802, 0.8159, 0.5802, 0.4887, 0.2969, 0.3251, 0.01351, 0.4887, 0.01351, 0.8159, 0.2969, 0.9795, 0.5802, 0.8159, 0.5802, 0.4887, 0.2969, 0.3251, 0.01351, 0.4887, 0.01351, 0.8159, 0.2969, 0.9795, 0.5802, 0.8159, 0.5802, 0.4887, 0.2969, 0.3251, 0.01351, 0.4887, 0.01351, 0.8159, 0.2969, 0.9795, 0.5802, 0.8159, 0.5802, 0.4887, 0.2969, 0.3251, 0.01351, 0.4887, 0.01351, 0.8159, 0.2969, 0.9795, 0.5802, 0.8159, 0.5802, 0.4887, 0.2969, 0.3251, 0.01351, 0.4887, 0.01351, 0.8159, 0.2969, 0.9795, 0.5802, 0.8159, 0.5802, 0.4887, 0.2969, 0.3251, 0.01351, 0.4887, 0.01351, 0.8159, 0.2969, 0.9795, 0.5802, 0.8159, 0.5802, 0.4887, 0.2969, 0.3251, 0.01351, 0.4887, 0.01351, 0.8159, 0.2969, 0.9795, 0.5802, 0.8159, 0.5802, 0.4887, 0.2969, 0.3251, 0.01351, 0.4887, 0.01351, 0.8159, 0.2969, 0.9795, 0.5802, 0.8159, 0.5802, 0.4887, 0.2969, 0.3251, 0.01351, 0.4887, 0.01351, 0.8159, 0.2969, 0.9795, 0.5802, 0.8159, 0.5802, 0.4887, 0.2969, 0.3251, 0.01351, 0.4887, 0.01351, 0.8159, 0.2969, 0.9795, 0.5802, 0.8159, 0.5802, 0.4887, 0.2969, 0.3251, 0.01351, 0.4887, 0.01351, 0.8159, 0.2969, 0.9795, 0.5802, 0.8159, 0.5802, 0.4887, 0.2969, 0.3251, 0.01351, 0.4887, 0.01351, 0.8159, 0.2969, 0.9795, 0.5802, 0.8159, 0.5802, 0.4887, 0.2969, 0.3251, 0.01351, 0.4887, 0.01351, 0.8159, 0.2969, 0.9795, 0.5802, 0.8159, 0.5802, 0.4887, 0.2969, 0.3251, 0.01351, 0.4887, 0.01351, 0.8159, 0.2969, 0.9795, 0.5802, 0.8159, 0.5802, 0.4887, 0.2969, 0.3251, 0.01351, 0.4887, 0.01351, 0.8159, 0.2969, 0.9795, 0.5802, 0.8159, 0.5802, 0.4887, 0.2969, 0.3251, 0.01351, 0.4887, 0.01351, 0.8159, 0.2969, 0.9795, 0.5802, 0.8159, 0.5802, 0.4887, 0.2969, 0.3251, 0.01351, 0.4887, 0.01351, 0.8159, 0.2969, 0.9795, 0.5802, 0.8159, 0.5802, 0.4887, 0.2969, 0.3251, 0.01351, 0.4887, 0.01351, 0.8159, 0.2969, 0.9795, 0.5802, 0.8159, 0.5802, 0.4887, 0.2969, 0.3251, 0.01351, 0.4887, 0.01351, 0.8159, 0.2969, 0.9795, 0.5802, 0.8159, 0.5802, 0.4887, 0.2969, 0.3251, 0.01351, 0.4887, 0.01351, 0.8159, 0.2969, 0.9795, 0.5802, 0.8159, 0.5802, 0.4887, 0.2969, 0.3251, 0.01351, 0.4887, 0.01351, 0.8159, 0.2969, 0.9795, 0.5802, 0.8159, 0.5802, 0.4887, 0.2969, 0.3251, 0.01351, 0.4887, 0.01351, 0.8159, 0.2969, 0.9795, 0.5802, 0.8159, 0.5802, 0.4887, 0.2969, 0.3251, 0.01351, 0.4887, 0.01351, 0.8159, 0.2969, 0.9795, 0.5802, 0.8159, 0.5802, 0.4887, 0.2969, 0.3251, 0.01351, 0.4887, 0.01351, 0.8159, 0.2969, 0.9795, 0.5802, 0.8159, 0.5802, 0.4887, 0.2969, 0.3251, 0.01351, 0.4887, 0.01351, 0.8159, 0.2969, 0.9795, 0.5802, 0.8159, 0.5802, 0.4887, 0.2969, 0.3251, 0.01351, 0.4887, 0.01351, 0.8159, 0.2969, 0.9795, 0.5802, 0.8159, 0.5802, 0.4887, 0.2969, 0.3251, 0.01351, 0.4887, 0.01351, 0.8159, 0.2969, 0.9795, 0.5802, 0.8159, 0.5802, 0.4887, 0.2969, 0.3251, 0.01351, 0.4887, 0.01351, 0.8159, 0.2969, 0.9795, 0.5802, 0.8159, 0.5802, 0.4887, 0.2969, 0.3251, 0.01351, 0.4887, 0.01351, 0.8159, 0.2969, 0.9795, 0.5802, 0.8159, 0.5802, 0.4887, 0.2969, 0.3251, 0.01351, 0.4887, 0.01351, 0.8159, 0.2969, 0.9795, 0.5802, 0.8159, 0.5802, 0.4887, 0.2969, 0.3251, 0.01351, 0.4887, 0.01351, 0.8159, 0.2969, 0.9795, 0.5802, 0.8159, 0.5802, 0.4887, 0.2969, 0.3251, 0.01351, 0.4887, 0.01351, 0.8159, 0.2969, 0.9795, 0.5802, 0.8159, 0.5802, 0.4887, 0.2969, 0.3251, 0.01351, 0.4887, 0.01351, 0.8159, 0.2969, 0.9795, 0.5802, 0.8159, 0.5802, 0.4887, 0.2969, 0.3251, 0.01351, 0.4887, 0.01351, 0.8159, 0.2969, 0.9795, 0.5802, 0.8159, 0.5802, 0.4887, 0.2969, 0.3251, 0.01351, 0.4887, 0.01351, 0.8159, 0.2969, 0.9795, 0.5802, 0.8159, 0.5802, 0.4887, 0.2969, 0.3251, 0.01351, 0.4887, 0.01351, 0.8159, 0.2969, 0.9795, 0.5802, 0.8159, 0.5802, 0.4887, 0.2969, 0.3251, 0.01351, 0.4887, 0.01351, 0.8159, 0.2969, 0.9795, 0.5802, 0.8159, 0.5802, 0.4887, 0.2969, 0.3251, 0.01351, 0.4887, 0.01351, 0.8159, 0.2969, 0.9795, 0.5802, 0.8159, 0.5802, 0.4887, 0.2969, 0.3251, 0.01351, 0.4887, 0.01351, 0.8159, 0.2969, 0.9795, 0.5802, 0.8159, 0.5802, 0.4887, 0.2969, 0.3251, 0.01351, 0.4887, 0.01351, 0.8159, 0.2969, 0.9795, 0.5802, 0.8159, 0.5802, 0.4887, 0.2969, 0.3251, 0.01351, 0.4887, 0.01351, 0.8159, 0.6953, 0.5571, 0.9803, 0.35, 0.8714, 0.01499, 0.5192, 0.01499, 0.4103, 0.35, 0.2969, 0.9795, 0.5802, 0.8159, 0.5802, 0.4887, 0.2969, 0.3251, 0.01351, 0.4887, 0.01351, 0.8159, 0.2969, 0.9795, 0.5802, 0.8159, 0.5802, 0.4887, 0.2969, 0.3251, 0.01351, 0.4887, 0.01351, 0.8159, 0.2969, 0.9795, 0.5802, 0.8159, 0.5802, 0.4887, 0.2969, 0.3251, 0.01351, 0.4887, 0.01351, 0.8159, 0.2969, 0.9795, 0.5802, 0.8159, 0.5802, 0.4887, 0.2969, 0.3251, 0.01351, 0.4887, 0.01351, 0.8159, 0.2969, 0.9795, 0.5802, 0.8159, 0.5802, 0.4887, 0.2969, 0.3251, 0.01351, 0.4887, 0.01351, 0.8159, 0.2969, 0.9795, 0.5802, 0.8159, 0.5802, 0.4887, 0.2969, 0.3251, 0.01351, 0.4887, 0.01351, 0.8159, 0.2969, 0.9795, 0.5802, 0.8159, 0.5802, 0.4887, 0.2969, 0.3251, 0.01351, 0.4887, 0.01351, 0.8159, 0.6953, 0.5571, 0.9803, 0.35, 0.8714, 0.01499, 0.5192, 0.01499, 0.4103, 0.35, 0.2969, 0.9795, 0.5802, 0.8159, 0.5802, 0.4887, 0.2969, 0.3251, 0.01351, 0.4887, 0.01351, 0.8159, 0.2969, 0.9795, 0.5802, 0.8159, 0.5802, 0.4887, 0.2969, 0.3251, 0.01351, 0.4887, 0.01351, 0.8159, 0.2969, 0.9795, 0.5802, 0.8159, 0.5802, 0.4887, 0.2969, 0.3251, 0.01351, 0.4887, 0.01351, 0.8159, 0.2969, 0.9795, 0.5802, 0.8159, 0.5802, 0.4887, 0.2969, 0.3251, 0.01351, 0.4887, 0.01351, 0.8159, 0.2969, 0.9795, 0.5802, 0.8159, 0.5802, 0.4887, 0.2969, 0.3251, 0.01351, 0.4887, 0.01351, 0.8159, 0.2969, 0.9795, 0.5802, 0.8159, 0.5802, 0.4887, 0.2969, 0.3251, 0.01351, 0.4887, 0.01351, 0.8159, 0.2969, 0.9795, 0.5802, 0.8159, 0.5802, 0.4887, 0.2969, 0.3251, 0.01351, 0.4887, 0.01351, 0.8159, 0.6953, 0.5571, 0.9803, 0.35, 0.8714, 0.01499, 0.5192, 0.01499, 0.4103, 0.35, 0.2969, 0.9795, 0.5802, 0.8159, 0.5802, 0.4887, 0.2969, 0.3251, 0.01351, 0.4887, 0.01351, 0.8159, 0.2969, 0.9795, 0.5802, 0.8159, 0.5802, 0.4887, 0.2969, 0.3251, 0.01351, 0.4887, 0.01351, 0.8159, 0.2969, 0.9795, 0.5802, 0.8159, 0.5802, 0.4887, 0.2969, 0.3251, 0.01351, 0.4887, 0.01351, 0.8159, 0.2969, 0.9795, 0.5802, 0.8159, 0.5802, 0.4887, 0.2969, 0.3251, 0.01351, 0.4887, 0.01351, 0.8159, 0.2969, 0.9795, 0.5802, 0.8159, 0.5802, 0.4887, 0.2969, 0.3251, 0.01351, 0.4887, 0.01351, 0.8159, 0.2969, 0.9795, 0.5802, 0.8159, 0.5802, 0.4887, 0.2969, 0.3251, 0.01351, 0.4887, 0.01351, 0.8159, 0.2969, 0.9795, 0.5802, 0.8159, 0.5802, 0.4887, 0.2969, 0.3251, 0.01351, 0.4887, 0.01351, 0.8159, 0.2969, 0.9795, 0.5802, 0.8159, 0.5802, 0.4887, 0.2969, 0.3251, 0.01351, 0.4887, 0.01351, 0.8159, 0.2969, 0.9795, 0.5802, 0.8159, 0.5802, 0.4887, 0.2969, 0.3251, 0.01351, 0.4887, 0.01351, 0.8159, 0.2969, 0.9795, 0.5802, 0.8159, 0.5802, 0.4887, 0.2969, 0.3251, 0.01351, 0.4887, 0.01351, 0.8159, 0.2969, 0.9795, 0.5802, 0.8159, 0.5802, 0.4887, 0.2969, 0.3251, 0.01351, 0.4887, 0.01351, 0.8159, 0.2969, 0.9795, 0.5802, 0.8159, 0.5802, 0.4887, 0.2969, 0.3251, 0.01351, 0.4887, 0.01351, 0.8159, 0.2969, 0.9795, 0.5802, 0.8159, 0.5802, 0.4887, 0.2969, 0.3251, 0.01351, 0.4887, 0.01351, 0.8159, 0.2969, 0.9795, 0.5802, 0.8159, 0.5802, 0.4887, 0.2969, 0.3251, 0.01351, 0.4887, 0.01351, 0.8159, 0.2969, 0.9795, 0.5802, 0.8159, 0.5802, 0.4887, 0.2969, 0.3251, 0.01351, 0.4887, 0.01351, 0.8159, 0.2969, 0.9795, 0.5802, 0.8159, 0.5802, 0.4887, 0.2969, 0.3251, 0.01351, 0.4887, 0.01351, 0.8159])
me_icosphere.update()

# ---- objects
ob_light = bpy.data.objects.new('Light', light_light)
ob_camera = bpy.data.objects.new('Camera', cam_camera)
ob_sheild01 = bpy.data.objects.new('Sheild01', me_icosphere)

# ---- transforms, parenting, visibility, modifiers, constraints
ob_light.location = (4.076, 1.005, 5.904)
ob_light.rotation_euler = (0.6503, 0.05522, 1.866)
ob_light.lock_rotations_4d = False
ob_light.empty_display_type = 'ARROWS'
ob_light.color = (0.0, 0.0, 0.0, 0.0)
ob_light.lineart.crease_threshold = 0.0
ob_camera.location = (7.359, -6.926, 4.958)
ob_camera.rotation_euler = (1.109, 0.0, 0.8149)
ob_camera.lock_rotations_4d = False
ob_camera.empty_display_type = 'ARROWS'
ob_camera.color = (0.0, 0.0, 0.0, 0.0)
ob_camera.display_type = 'WIRE'
ob_camera.lineart.crease_threshold = 0.0
ob_sheild01.location = (0.0, 0.0, 0.0)

# ---- collection membership
col_collection.objects.link(ob_light)
col_collection.objects.link(ob_camera)
col_collection.objects.link(ob_sheild01)

# ---- scene / render settings (as saved in the file)
scene.camera = ob_camera
scene.frame_start = 1; scene.frame_end = 250; scene.frame_set(1)
scene.render.engine = 'BLENDER_EEVEE_NEXT'
bpy.context.view_layer.update()

